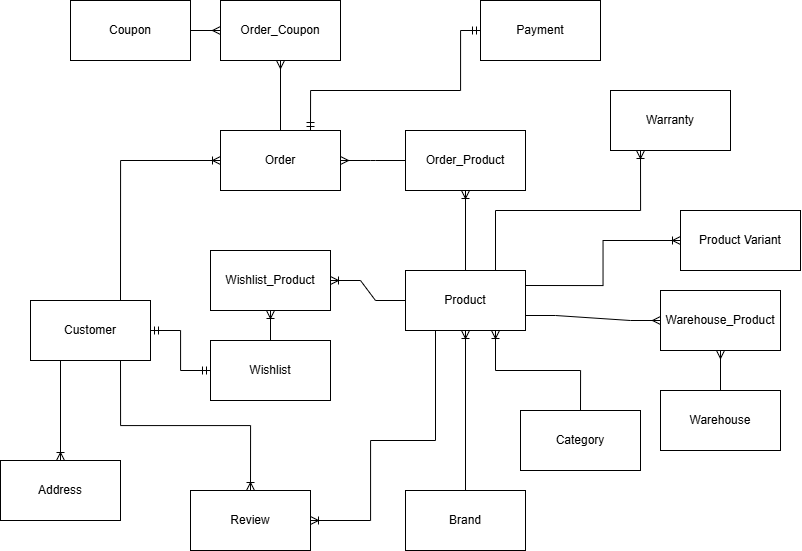

The diagram above was exported from draw.io. Its source (the exported page's mxGraphModel, read from the mxfile embedded in the PNG):
<mxGraphModel dx="971" dy="1142" grid="1" gridSize="10" guides="1" tooltips="1" connect="1" arrows="1" fold="1" page="1" pageScale="1" pageWidth="850" pageHeight="1100" math="0" shadow="0" extFonts="Permanent Marker^https://fonts.googleapis.com/css?family=Permanent+Marker">
  <root>
    <mxCell id="0" />
    <mxCell id="1" parent="0" />
    <mxCell id="oErlxsMK_z_Mx4NKi38R-3" value="Customer" style="rounded=0;whiteSpace=wrap;html=1;" parent="1" vertex="1">
      <mxGeometry x="60" y="330" width="120" height="60" as="geometry" />
    </mxCell>
    <mxCell id="5DiHbUuWiDdNS0j-Mw_s-1" value="Order" style="rounded=0;whiteSpace=wrap;html=1;" parent="1" vertex="1">
      <mxGeometry x="250" y="160" width="120" height="60" as="geometry" />
    </mxCell>
    <mxCell id="5DiHbUuWiDdNS0j-Mw_s-3" value="" style="edgeStyle=orthogonalEdgeStyle;fontSize=12;html=1;endArrow=ERoneToMany;rounded=0;exitX=0.75;exitY=0;exitDx=0;exitDy=0;entryX=0;entryY=0.5;entryDx=0;entryDy=0;" parent="1" source="oErlxsMK_z_Mx4NKi38R-3" target="5DiHbUuWiDdNS0j-Mw_s-1" edge="1">
      <mxGeometry width="100" height="100" relative="1" as="geometry">
        <mxPoint x="380" y="310" as="sourcePoint" />
        <mxPoint x="480" y="210" as="targetPoint" />
      </mxGeometry>
    </mxCell>
    <mxCell id="5DiHbUuWiDdNS0j-Mw_s-4" value="Address" style="rounded=0;whiteSpace=wrap;html=1;" parent="1" vertex="1">
      <mxGeometry x="30" y="490" width="120" height="60" as="geometry" />
    </mxCell>
    <mxCell id="5DiHbUuWiDdNS0j-Mw_s-5" value="" style="edgeStyle=orthogonalEdgeStyle;fontSize=12;html=1;endArrow=ERoneToMany;rounded=0;exitX=0.25;exitY=1;exitDx=0;exitDy=0;entryX=0.5;entryY=0;entryDx=0;entryDy=0;" parent="1" source="oErlxsMK_z_Mx4NKi38R-3" target="5DiHbUuWiDdNS0j-Mw_s-4" edge="1">
      <mxGeometry width="100" height="100" relative="1" as="geometry">
        <mxPoint x="380" y="310" as="sourcePoint" />
        <mxPoint x="480" y="210" as="targetPoint" />
      </mxGeometry>
    </mxCell>
    <mxCell id="5DiHbUuWiDdNS0j-Mw_s-6" value="Wishlist" style="rounded=0;whiteSpace=wrap;html=1;" parent="1" vertex="1">
      <mxGeometry x="240" y="370" width="120" height="60" as="geometry" />
    </mxCell>
    <mxCell id="5DiHbUuWiDdNS0j-Mw_s-7" value="" style="fontSize=12;html=1;endArrow=ERmandOne;startArrow=ERmandOne;rounded=0;entryX=1;entryY=0.5;entryDx=0;entryDy=0;exitX=0;exitY=0.5;exitDx=0;exitDy=0;edgeStyle=orthogonalEdgeStyle;" parent="1" source="5DiHbUuWiDdNS0j-Mw_s-6" target="oErlxsMK_z_Mx4NKi38R-3" edge="1">
      <mxGeometry width="100" height="100" relative="1" as="geometry">
        <mxPoint x="380" y="310" as="sourcePoint" />
        <mxPoint x="480" y="210" as="targetPoint" />
      </mxGeometry>
    </mxCell>
    <mxCell id="5DiHbUuWiDdNS0j-Mw_s-10" value="Product" style="rounded=0;whiteSpace=wrap;html=1;" parent="1" vertex="1">
      <mxGeometry x="435" y="300" width="120" height="60" as="geometry" />
    </mxCell>
    <mxCell id="5DiHbUuWiDdNS0j-Mw_s-13" value="Payment" style="rounded=0;whiteSpace=wrap;html=1;" parent="1" vertex="1">
      <mxGeometry x="510" y="30" width="120" height="60" as="geometry" />
    </mxCell>
    <mxCell id="5DiHbUuWiDdNS0j-Mw_s-14" value="" style="edgeStyle=orthogonalEdgeStyle;fontSize=12;html=1;endArrow=ERmandOne;startArrow=ERmandOne;rounded=0;exitX=0.75;exitY=0;exitDx=0;exitDy=0;entryX=0;entryY=0.5;entryDx=0;entryDy=0;" parent="1" source="5DiHbUuWiDdNS0j-Mw_s-1" target="5DiHbUuWiDdNS0j-Mw_s-13" edge="1">
      <mxGeometry width="100" height="100" relative="1" as="geometry">
        <mxPoint x="380" y="300" as="sourcePoint" />
        <mxPoint x="480" y="200" as="targetPoint" />
        <Array as="points">
          <mxPoint x="340" y="120" />
          <mxPoint x="490" y="120" />
          <mxPoint x="490" y="60" />
        </Array>
      </mxGeometry>
    </mxCell>
    <mxCell id="5DiHbUuWiDdNS0j-Mw_s-15" value="Coupon" style="rounded=0;whiteSpace=wrap;html=1;" parent="1" vertex="1">
      <mxGeometry x="100" y="30" width="120" height="60" as="geometry" />
    </mxCell>
    <mxCell id="5DiHbUuWiDdNS0j-Mw_s-18" value="Warranty" style="rounded=0;whiteSpace=wrap;html=1;" parent="1" vertex="1">
      <mxGeometry x="640" y="120" width="120" height="60" as="geometry" />
    </mxCell>
    <mxCell id="5DiHbUuWiDdNS0j-Mw_s-19" value="" style="edgeStyle=orthogonalEdgeStyle;fontSize=12;html=1;endArrow=ERoneToMany;rounded=0;exitX=0.75;exitY=0;exitDx=0;exitDy=0;entryX=0.25;entryY=1;entryDx=0;entryDy=0;" parent="1" source="5DiHbUuWiDdNS0j-Mw_s-10" target="5DiHbUuWiDdNS0j-Mw_s-18" edge="1">
      <mxGeometry width="100" height="100" relative="1" as="geometry">
        <mxPoint x="380" y="200" as="sourcePoint" />
        <mxPoint x="480" y="100" as="targetPoint" />
      </mxGeometry>
    </mxCell>
    <mxCell id="5DiHbUuWiDdNS0j-Mw_s-22" value="Category" style="rounded=0;whiteSpace=wrap;html=1;" parent="1" vertex="1">
      <mxGeometry x="550" y="440" width="120" height="60" as="geometry" />
    </mxCell>
    <mxCell id="5DiHbUuWiDdNS0j-Mw_s-23" value="" style="fontSize=12;html=1;endArrow=ERoneToMany;rounded=0;entryX=0.75;entryY=1;entryDx=0;entryDy=0;exitX=0.5;exitY=0;exitDx=0;exitDy=0;edgeStyle=orthogonalEdgeStyle;" parent="1" source="5DiHbUuWiDdNS0j-Mw_s-22" target="5DiHbUuWiDdNS0j-Mw_s-10" edge="1">
      <mxGeometry width="100" height="100" relative="1" as="geometry">
        <mxPoint x="380" y="200" as="sourcePoint" />
        <mxPoint x="480" y="100" as="targetPoint" />
      </mxGeometry>
    </mxCell>
    <mxCell id="5DiHbUuWiDdNS0j-Mw_s-24" value="Brand" style="rounded=0;whiteSpace=wrap;html=1;" parent="1" vertex="1">
      <mxGeometry x="435" y="520" width="120" height="60" as="geometry" />
    </mxCell>
    <mxCell id="5DiHbUuWiDdNS0j-Mw_s-25" value="" style="fontSize=12;html=1;endArrow=ERoneToMany;rounded=0;entryX=0.5;entryY=1;entryDx=0;entryDy=0;exitX=0.5;exitY=0;exitDx=0;exitDy=0;edgeStyle=orthogonalEdgeStyle;" parent="1" source="5DiHbUuWiDdNS0j-Mw_s-24" target="5DiHbUuWiDdNS0j-Mw_s-10" edge="1">
      <mxGeometry width="100" height="100" relative="1" as="geometry">
        <mxPoint x="710" y="310" as="sourcePoint" />
        <mxPoint x="710" y="250" as="targetPoint" />
      </mxGeometry>
    </mxCell>
    <mxCell id="5DiHbUuWiDdNS0j-Mw_s-27" value="Warehouse" style="rounded=0;whiteSpace=wrap;html=1;" parent="1" vertex="1">
      <mxGeometry x="690" y="420" width="120" height="60" as="geometry" />
    </mxCell>
    <mxCell id="5DiHbUuWiDdNS0j-Mw_s-32" value="Product Variant" style="rounded=0;whiteSpace=wrap;html=1;" parent="1" vertex="1">
      <mxGeometry x="710" y="240" width="120" height="60" as="geometry" />
    </mxCell>
    <mxCell id="5DiHbUuWiDdNS0j-Mw_s-33" value="" style="edgeStyle=orthogonalEdgeStyle;fontSize=12;html=1;endArrow=ERoneToMany;rounded=0;entryX=0;entryY=0.5;entryDx=0;entryDy=0;exitX=1;exitY=0.25;exitDx=0;exitDy=0;" parent="1" source="5DiHbUuWiDdNS0j-Mw_s-10" target="5DiHbUuWiDdNS0j-Mw_s-32" edge="1">
      <mxGeometry width="100" height="100" relative="1" as="geometry">
        <mxPoint x="790" y="300" as="sourcePoint" />
        <mxPoint x="890" y="200" as="targetPoint" />
      </mxGeometry>
    </mxCell>
    <mxCell id="5DiHbUuWiDdNS0j-Mw_s-35" value="Review" style="rounded=0;whiteSpace=wrap;html=1;" parent="1" vertex="1">
      <mxGeometry x="220" y="520" width="120" height="60" as="geometry" />
    </mxCell>
    <mxCell id="5DiHbUuWiDdNS0j-Mw_s-37" value="" style="edgeStyle=orthogonalEdgeStyle;fontSize=12;html=1;endArrow=ERoneToMany;rounded=0;exitX=0.75;exitY=1;exitDx=0;exitDy=0;entryX=0.5;entryY=0;entryDx=0;entryDy=0;" parent="1" source="oErlxsMK_z_Mx4NKi38R-3" target="5DiHbUuWiDdNS0j-Mw_s-35" edge="1">
      <mxGeometry width="100" height="100" relative="1" as="geometry">
        <mxPoint x="490" y="300" as="sourcePoint" />
        <mxPoint x="590" y="200" as="targetPoint" />
      </mxGeometry>
    </mxCell>
    <mxCell id="5DiHbUuWiDdNS0j-Mw_s-39" value="" style="edgeStyle=orthogonalEdgeStyle;fontSize=12;html=1;endArrow=ERoneToMany;rounded=0;entryX=1;entryY=0.5;entryDx=0;entryDy=0;exitX=0.25;exitY=1;exitDx=0;exitDy=0;" parent="1" source="5DiHbUuWiDdNS0j-Mw_s-10" target="5DiHbUuWiDdNS0j-Mw_s-35" edge="1">
      <mxGeometry width="100" height="100" relative="1" as="geometry">
        <mxPoint x="490" y="300" as="sourcePoint" />
        <mxPoint x="590" y="200" as="targetPoint" />
        <Array as="points">
          <mxPoint x="465" y="470" />
          <mxPoint x="400" y="470" />
          <mxPoint x="400" y="550" />
        </Array>
      </mxGeometry>
    </mxCell>
    <mxCell id="-HqodBIhXd2qijwGmLG--1" value="Wishlist_Product" style="rounded=0;whiteSpace=wrap;html=1;" vertex="1" parent="1">
      <mxGeometry x="240" y="280" width="120" height="60" as="geometry" />
    </mxCell>
    <mxCell id="-HqodBIhXd2qijwGmLG--2" value="" style="fontSize=12;html=1;endArrow=ERoneToMany;rounded=0;entryX=0.5;entryY=1;entryDx=0;entryDy=0;exitX=0.5;exitY=0;exitDx=0;exitDy=0;" edge="1" parent="1" source="5DiHbUuWiDdNS0j-Mw_s-6" target="-HqodBIhXd2qijwGmLG--1">
      <mxGeometry width="100" height="100" relative="1" as="geometry">
        <mxPoint x="310" y="360" as="sourcePoint" />
        <mxPoint x="310" y="320" as="targetPoint" />
      </mxGeometry>
    </mxCell>
    <mxCell id="-HqodBIhXd2qijwGmLG--3" value="" style="edgeStyle=entityRelationEdgeStyle;fontSize=12;html=1;endArrow=ERoneToMany;rounded=0;entryX=1;entryY=0.5;entryDx=0;entryDy=0;exitX=0;exitY=0.5;exitDx=0;exitDy=0;" edge="1" parent="1" source="5DiHbUuWiDdNS0j-Mw_s-10" target="-HqodBIhXd2qijwGmLG--1">
      <mxGeometry width="100" height="100" relative="1" as="geometry">
        <mxPoint x="350" y="380" as="sourcePoint" />
        <mxPoint x="450" y="280" as="targetPoint" />
      </mxGeometry>
    </mxCell>
    <mxCell id="-HqodBIhXd2qijwGmLG--4" value="Order_Product" style="rounded=0;whiteSpace=wrap;html=1;" vertex="1" parent="1">
      <mxGeometry x="435" y="160" width="120" height="60" as="geometry" />
    </mxCell>
    <mxCell id="-HqodBIhXd2qijwGmLG--5" value="" style="fontSize=12;html=1;endArrow=ERoneToMany;rounded=0;entryX=0.5;entryY=1;entryDx=0;entryDy=0;exitX=0.5;exitY=0;exitDx=0;exitDy=0;" edge="1" parent="1" source="5DiHbUuWiDdNS0j-Mw_s-10" target="-HqodBIhXd2qijwGmLG--4">
      <mxGeometry width="100" height="100" relative="1" as="geometry">
        <mxPoint x="330" y="350" as="sourcePoint" />
        <mxPoint x="430" y="250" as="targetPoint" />
      </mxGeometry>
    </mxCell>
    <mxCell id="-HqodBIhXd2qijwGmLG--6" value="" style="edgeStyle=entityRelationEdgeStyle;fontSize=12;html=1;endArrow=ERmany;rounded=0;entryX=1;entryY=0.5;entryDx=0;entryDy=0;exitX=0;exitY=0.5;exitDx=0;exitDy=0;" edge="1" parent="1" source="-HqodBIhXd2qijwGmLG--4" target="5DiHbUuWiDdNS0j-Mw_s-1">
      <mxGeometry width="100" height="100" relative="1" as="geometry">
        <mxPoint x="470" y="330" as="sourcePoint" />
        <mxPoint x="570" y="230" as="targetPoint" />
      </mxGeometry>
    </mxCell>
    <mxCell id="-HqodBIhXd2qijwGmLG--7" value="Order_Coupon" style="rounded=0;whiteSpace=wrap;html=1;" vertex="1" parent="1">
      <mxGeometry x="250" y="30" width="120" height="60" as="geometry" />
    </mxCell>
    <mxCell id="-HqodBIhXd2qijwGmLG--8" value="" style="fontSize=12;html=1;endArrow=ERmany;rounded=0;entryX=0.5;entryY=1;entryDx=0;entryDy=0;exitX=0.5;exitY=0;exitDx=0;exitDy=0;" edge="1" parent="1" source="5DiHbUuWiDdNS0j-Mw_s-1" target="-HqodBIhXd2qijwGmLG--7">
      <mxGeometry width="100" height="100" relative="1" as="geometry">
        <mxPoint x="270" y="150" as="sourcePoint" />
        <mxPoint x="370" y="50" as="targetPoint" />
      </mxGeometry>
    </mxCell>
    <mxCell id="-HqodBIhXd2qijwGmLG--9" value="" style="fontSize=12;html=1;endArrow=ERmany;rounded=0;entryX=0;entryY=0.5;entryDx=0;entryDy=0;exitX=1;exitY=0.5;exitDx=0;exitDy=0;" edge="1" parent="1" source="5DiHbUuWiDdNS0j-Mw_s-15" target="-HqodBIhXd2qijwGmLG--7">
      <mxGeometry width="100" height="100" relative="1" as="geometry">
        <mxPoint x="330" y="200" as="sourcePoint" />
        <mxPoint x="330" y="130" as="targetPoint" />
      </mxGeometry>
    </mxCell>
    <mxCell id="-HqodBIhXd2qijwGmLG--10" value="Warehouse_Product" style="rounded=0;whiteSpace=wrap;html=1;" vertex="1" parent="1">
      <mxGeometry x="690" y="320" width="120" height="60" as="geometry" />
    </mxCell>
    <mxCell id="-HqodBIhXd2qijwGmLG--11" value="" style="fontSize=12;html=1;endArrow=ERmany;rounded=0;entryX=0.5;entryY=1;entryDx=0;entryDy=0;exitX=0.5;exitY=0;exitDx=0;exitDy=0;" edge="1" parent="1" source="5DiHbUuWiDdNS0j-Mw_s-27" target="-HqodBIhXd2qijwGmLG--10">
      <mxGeometry width="100" height="100" relative="1" as="geometry">
        <mxPoint x="510" y="220" as="sourcePoint" />
        <mxPoint x="610" y="120" as="targetPoint" />
      </mxGeometry>
    </mxCell>
    <mxCell id="-HqodBIhXd2qijwGmLG--12" value="" style="edgeStyle=entityRelationEdgeStyle;fontSize=12;html=1;endArrow=ERmany;rounded=0;exitX=1;exitY=0.75;exitDx=0;exitDy=0;entryX=0;entryY=0.5;entryDx=0;entryDy=0;" edge="1" parent="1" source="5DiHbUuWiDdNS0j-Mw_s-10" target="-HqodBIhXd2qijwGmLG--10">
      <mxGeometry width="100" height="100" relative="1" as="geometry">
        <mxPoint x="510" y="220" as="sourcePoint" />
        <mxPoint x="620" y="370" as="targetPoint" />
      </mxGeometry>
    </mxCell>
  </root>
</mxGraphModel>